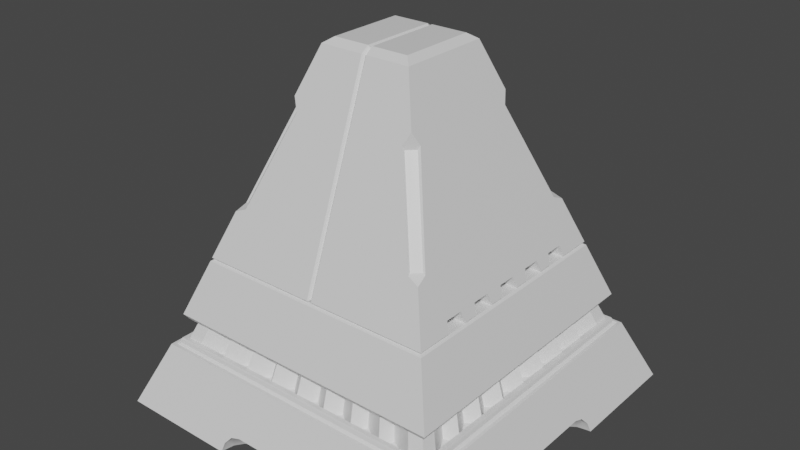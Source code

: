 # Source: Obelisk_4d_C.blend  (saved by Blender 3.0.42; exported with 4.5.12 LTS)
import bpy
from mathutils import Matrix  # noqa: F401  (used for matrix-valued properties, if any)

bpy.ops.wm.read_factory_settings(use_empty=True)
scene = bpy.context.scene
scene.name = 'Scene'

# ---- collections
col_collection = bpy.data.collections.new('Collection'); scene.collection.children.link(col_collection)

# ---- materials (node trees are filled in below, after node groups)
mat_material = bpy.data.materials.new('Material')
mat_material.alpha_threshold = 0.0
mat_material.use_transparent_shadow = False
mat_material.line_color = (0.0, 0.0, 0.0, 1.0)

# ---- node groups
ng_auto_smooth = bpy.data.node_groups.new('Auto Smooth', 'GeometryNodeTree')
_s = ng_auto_smooth.interface.new_socket(name='Geometry', in_out='OUTPUT', socket_type='NodeSocketGeometry')
_s = ng_auto_smooth.interface.new_socket(name='Geometry', in_out='INPUT', socket_type='NodeSocketGeometry')
_s = ng_auto_smooth.interface.new_socket(name='Angle', in_out='INPUT', socket_type='NodeSocketFloat')
_s.subtype = 'ANGLE'
_s.min_value = 0.0
_s.max_value = 3.142
ng_auto_smooth.is_modifier = True
_N = ng_auto_smooth.nodes; _L = ng_auto_smooth.links
n0 = _N.new('NodeGroupOutput'); n0.name = 'Group Output'; n0.location = (480, -100)
n1 = _N.new('NodeGroupInput'); n1.name = 'Group Input'; n1.location = (-420, -300)
n2 = _N.new('NodeGroupInput'); n2.name = 'Group Input.001'; n2.location = (-60, -100)
n3 = _N.new('GeometryNodeSetShadeSmooth'); n3.name = 'Set Shade Smooth'; n3.location = (120, -100)
n3.domain = 'EDGE'
n4 = _N.new('GeometryNodeSetShadeSmooth'); n4.name = 'Set Shade Smooth.001'; n4.location = (300, -100)
n5 = _N.new('GeometryNodeInputMeshEdgeAngle'); n5.name = 'Edge Angle'; n5.location = (-420, -220)
n6 = _N.new('GeometryNodeInputEdgeSmooth'); n6.name = 'Is Edge Smooth'; n6.location = (-60, -160)
n7 = _N.new('GeometryNodeInputShadeSmooth'); n7.name = 'Is Face Smooth'; n7.location = (-240, -340)
n8 = _N.new('FunctionNodeBooleanMath'); n8.name = 'Boolean Math'; n8.location = (-60, -220)
n9 = _N.new('FunctionNodeCompare'); n9.name = 'Compare'; n9.location = (-240, -180)
n9.operation = 'LESS_EQUAL'
_L.new(n5.outputs[0], n9.inputs[0])
_L.new(n4.outputs[0], n0.inputs[0])
_L.new(n1.outputs[1], n9.inputs[1])
_L.new(n9.outputs[0], n8.inputs[0])
_L.new(n7.outputs[0], n8.inputs[1])
_L.new(n2.outputs[0], n3.inputs[0])
_L.new(n6.outputs[0], n3.inputs[1])
_L.new(n3.outputs[0], n4.inputs[0])
_L.new(n8.outputs[0], n3.inputs[2])
n0.is_active_output = True

# ---- material node trees
mat_material.use_nodes = True; mat_material.node_tree.nodes.clear()
_N = mat_material.node_tree.nodes; _L = mat_material.node_tree.links
n0 = _N.new('ShaderNodeOutputMaterial'); n0.name = 'Material Output'; n0.location = (300, 300)
n1 = _N.new('ShaderNodeBsdfPrincipled'); n1.name = 'Principled BSDF'; n1.location = (10, 300)
n1.distribution = 'GGX'
n1.subsurface_method = 'RANDOM_WALK_SKIN'
n1.inputs[2].default_value = 0.4
n1.inputs[3].default_value = 1.45
n1.inputs[27].default_value = (0.0, 0.0, 0.0, 1.0)
n1.inputs[28].default_value = 1.0
_L.new(n1.outputs[0], n0.inputs[0])
n0.is_active_output = True

# ---- world
world_world = bpy.data.worlds.new('World'); scene.world = world_world
world_world.use_nodes = True; world_world.node_tree.nodes.clear()
_N = world_world.node_tree.nodes; _L = world_world.node_tree.links
n0 = _N.new('ShaderNodeOutputWorld'); n0.name = 'World Output'; n0.location = (300, 300)
n1 = _N.new('ShaderNodeBackground'); n1.name = 'Background'; n1.location = (10, 300)
n1.inputs[0].default_value = (0.05088, 0.05088, 0.05088, 1.0)
_L.new(n1.outputs[0], n0.inputs[0])
n0.is_active_output = True
world_world.color = (0.05088, 0.05088, 0.05088)
world_world.use_sun_shadow = False
world_world.sun_shadow_jitter_overblur = 0.0

# ---- meshes
me_cube = bpy.data.meshes.new('Cube')
me_cube.from_pydata([(3.016, 3.0, -0.4467), (2.606, 0.6858, -0.4107), (2.644, 0.8429, -0.4325), (2.824, 0.6858, -0.1924), (2.905, 0.9579, -0.3332), (2.846, 0.8429, -0.2302), (2.596, 0.6858, -0.4467), (2.64, 0.8429, -0.4467), (2.668, 0.8704, -0.4467), (3.016, 0.995, -0.4467), (2.971, 0.9918, -0.4467), (2.792, 0.9579, -0.4467), (2.968, 0.9579, -0.3166), (2.912, 0.6858, -0.1688), (2.927, 0.8429, -0.2084), (0.7022, 2.808, -0.1924), (0.9742, 2.889, -0.3332), (0.8592, 2.83, -0.2302), (0.7022, 2.59, -0.4107), (2.366, 2.35, 0.5505), (2.563, 2.547, 0.4587), (0.8592, 2.627, -0.4325), (0.9742, 2.951, -0.3166), (0.8592, 2.911, -0.2084), (1.011, 3.0, -0.4467), (0.7022, 2.896, -0.1688), (0.7022, 2.58, -0.4467), (1.008, 2.955, -0.4467), (0.8592, 2.623, -0.4467), (0.8867, 2.652, -0.4467), (0.9742, 2.776, -0.4467), (-3.016, 3.0, -0.4467), (-2.606, 0.6858, -0.4107), (-2.644, 0.8429, -0.4325), (-2.824, 0.6858, -0.1924), (-2.905, 0.9579, -0.3332), (-2.846, 0.8429, -0.2302), (-2.596, 0.6858, -0.4467), (-2.64, 0.8429, -0.4467), (-2.668, 0.8704, -0.4467), (-3.016, 0.995, -0.4467), (-2.971, 0.9918, -0.4467), (-2.792, 0.9579, -0.4467), (-2.968, 0.9579, -0.3166), (-2.912, 0.6858, -0.1688), (-2.927, 0.8429, -0.2084), (-0.7022, 2.808, -0.1924), (-0.9742, 2.889, -0.3332), (-0.8592, 2.83, -0.2302), (-0.7022, 2.59, -0.4107), (-2.365, 2.35, 0.5505), (-2.513, 2.498, 0.4653), (-0.8592, 2.627, -0.4325), (-0.9742, 2.951, -0.3166), (-0.8592, 2.911, -0.2084), (-1.011, 3.0, -0.4467), (-0.7022, 2.896, -0.1688), (-0.7022, 2.58, -0.4467), (-1.008, 2.955, -0.4467), (-0.8592, 2.623, -0.4467), (-0.8867, 2.652, -0.4467), (-0.9742, 2.776, -0.4467), (3.016, -3.0, -0.4467), (2.606, -0.6858, -0.4107), (2.644, -0.8429, -0.4325), (2.824, -0.6858, -0.1924), (2.905, -0.9579, -0.3332), (2.846, -0.8429, -0.2302), (2.596, -0.6858, -0.4467), (2.64, -0.8429, -0.4467), (2.668, -0.8704, -0.4467), (3.016, -0.995, -0.4467), (2.971, -0.9918, -0.4467), (2.792, -0.9579, -0.4467), (2.968, -0.9579, -0.3166), (2.912, -0.6858, -0.1688), (2.927, -0.8429, -0.2084), (0.7022, -2.808, -0.1924), (0.9742, -2.889, -0.3332), (0.8592, -2.83, -0.2302), (0.7022, -2.59, -0.4107), (2.366, -2.35, 0.5505), (2.563, -2.547, 0.4587), (0.8592, -2.627, -0.4325), (0.9742, -2.951, -0.3166), (0.8592, -2.911, -0.2084), (1.011, -3.0, -0.4467), (0.7022, -2.896, -0.1688), (0.7022, -2.58, -0.4467), (1.008, -2.955, -0.4467), (0.8592, -2.623, -0.4467), (0.8867, -2.652, -0.4467), (0.9742, -2.776, -0.4467), (-3.016, -3.0, -0.4467), (-2.606, -0.6858, -0.4107), (-2.644, -0.8429, -0.4325), (-2.824, -0.6858, -0.1924), (-2.905, -0.9579, -0.3332), (-2.846, -0.8429, -0.2302), (-2.596, -0.6858, -0.4467), (-2.64, -0.8429, -0.4467), (-2.668, -0.8704, -0.4467), (-3.016, -0.995, -0.4467), (-2.971, -0.9918, -0.4467), (-2.792, -0.9579, -0.4467), (-2.968, -0.9579, -0.3166), (-2.912, -0.6858, -0.1688), (-2.927, -0.8429, -0.2084), (-0.7022, -2.808, -0.1924), (-0.9742, -2.889, -0.3332), (-0.8592, -2.83, -0.2302), (-0.7022, -2.59, -0.4107), (-2.365, -2.35, 0.5505), (-2.513, -2.498, 0.4653), (-0.8592, -2.627, -0.4325), (-0.9742, -2.951, -0.3166), (-0.8592, -2.911, -0.2084), (-1.011, -3.0, -0.4467), (-0.7022, -2.896, -0.1688), (-0.7022, -2.58, -0.4467), (-1.008, -2.955, -0.4467), (-0.8592, -2.623, -0.4467), (-0.8867, -2.652, -0.4467), (-0.9742, -2.776, -0.4467), (2.436, 2.419, 0.5505), (-2.454, 2.439, 0.5219), (2.436, -2.419, 0.5505), (-2.454, -2.439, 0.5219), (2.366, 2.35, 0.4463), (-2.365, 2.35, 0.4463), (2.366, -2.35, 0.4463), (-2.365, -2.35, 0.4463), (2.455, 2.439, 0.5219), (-2.434, 2.419, 0.5505), (2.514, 2.498, 0.4653), (-2.562, 2.547, 0.4587), (2.455, -2.439, 0.5219), (2.514, -2.498, 0.4653), (-2.434, -2.419, 0.5505), (-2.562, -2.547, 0.4587), (2.455, 2.439, 0.4756), (2.514, 2.498, 0.4411), (-2.454, 2.439, 0.4756), (-2.513, 2.498, 0.4411), (2.455, -2.439, 0.4756), (2.514, -2.498, 0.4411), (-2.454, -2.439, 0.4756), (-2.513, -2.498, 0.4411), (-2.736, 2.72, 0.1116), (2.737, 2.72, 0.1116), (-2.736, -2.72, 0.1116), (2.737, -2.72, 0.1116)], [], [(136, 127, 146, 144), (127, 125, 142, 146), (68, 6, 1, 63), (18, 49, 46, 15), (12, 4, 10, 9), (14, 5, 4, 12), (3, 5, 14, 13), (10, 4, 11), (4, 5, 2, 8, 11), (3, 1, 2, 5), (8, 2, 7), (7, 2, 1, 6), (20, 82, 151, 149), (77, 108, 111, 80), (25, 56, 54, 53, 55, 31, 148, 149, 0, 24, 22, 23), (46, 56, 25, 15), (22, 24, 27, 16), (22, 16, 17, 23), (17, 15, 25, 23), (30, 16, 27), (21, 17, 16, 30, 29), (15, 17, 21, 18), (28, 21, 29), (26, 18, 21, 28), (26, 57, 49, 18), (34, 96, 106, 44), (99, 94, 32, 37), (43, 40, 41, 35), (45, 43, 35, 36), (34, 44, 45, 36), (41, 42, 35), (35, 42, 39, 33, 36), (34, 36, 33, 32), (39, 38, 33), (38, 37, 32, 33), (44, 106, 107, 105, 102, 93, 150, 148, 31, 40, 43, 45), (53, 47, 58, 55), (53, 54, 48, 47), (48, 54, 56, 46), (61, 58, 47), (52, 60, 61, 47, 48), (46, 49, 52, 48), (59, 60, 52), (57, 59, 52, 49), (32, 94, 96, 34), (134, 51, 143, 141), (13, 75, 65, 3), (3, 65, 63, 1), (112, 81, 130, 131), (74, 71, 72, 66), (76, 74, 66, 67), (65, 75, 76, 67), (72, 73, 66), (66, 73, 70, 64, 67), (65, 67, 64, 63), (70, 69, 64), (69, 68, 63, 64), (62, 86, 89, 92, 91, 90, 88, 119, 121, 122, 123, 120, 117, 93, 102, 103, 104, 101, 100, 99, 37, 38, 39, 42, 41, 40, 31, 55, 58, 61, 60, 59, 57, 26, 28, 29, 30, 27, 24, 0, 9, 10, 11, 8, 7, 6, 68, 69, 70, 73, 72, 71), (82, 139, 150, 151), (108, 77, 87, 118), (84, 78, 89, 86), (84, 85, 79, 78), (79, 85, 87, 77), (92, 89, 78), (83, 91, 92, 78, 79), (77, 80, 83, 79), (90, 91, 83), (88, 90, 83, 80), (80, 111, 119, 88), (105, 97, 103, 102), (107, 98, 97, 105), (96, 98, 107, 106), (103, 97, 104), (97, 98, 95, 101, 104), (96, 94, 95, 98), (101, 95, 100), (100, 95, 94, 99), (115, 117, 120, 109), (115, 109, 110, 116), (110, 108, 118, 116), (123, 109, 120), (114, 110, 109, 123, 122), (108, 110, 114, 111), (121, 114, 122), (119, 111, 114, 121), (137, 134, 141, 145), (50, 19, 124, 133), (19, 81, 126, 124), (81, 112, 138, 126), (112, 50, 133, 138), (19, 50, 129, 128), (50, 112, 131, 129), (81, 19, 128, 130), (132, 125, 133, 124), (51, 134, 20, 135), (136, 132, 124, 126), (134, 137, 82, 20), (127, 136, 126, 138), (137, 113, 139, 82), (125, 127, 138, 133), (113, 51, 135, 139), (140, 144, 145, 141), (141, 143, 142, 140), (144, 146, 147, 145), (143, 147, 146, 142), (132, 136, 144, 140), (125, 132, 140, 142), (51, 113, 147, 143), (113, 137, 145, 147), (148, 150, 139, 135), (149, 151, 62, 71, 74, 76, 75, 13, 14, 12, 9, 0), (151, 150, 93, 117, 115, 116, 118, 87, 85, 84, 86, 62), (149, 148, 135, 20)])
me_cube.polygons.foreach_set('use_smooth', [True] * 113)
_uv = me_cube.uv_layers.new(name='UVMap')
_uv.uv.foreach_set('vector', [0.4159, 0.4963, 0.4159, 0.4963, 0.4159, 0.4963, 0.4159, 0.4963, 0.4159, 0.5037, 0.4159, 0.5037, 0.4159, 0.5037, 0.4159, 0.5037, 0.5832, 0.2107, 0.5832, 0.2107, 0.5877, 0.2107, 0.5877, 0.2107, 0.5877, 0.03927, 0.5877, 0.03927, 0.625, 0.03927, 0.625, 0.03927, 0.5995, 0.3052, 0.5974, 0.2974, 0.5832, 0.3056, 0.5832, 0.3113, 0.6181, 0.2988, 0.6154, 0.2886, 0.5974, 0.2974, 0.5995, 0.3052, 0.8377, 0.5393, 0.8364, 0.5196, 0.8262, 0.5196, 0.8267, 0.5393, 0.5832, 0.3056, 0.5974, 0.2974, 0.5832, 0.2833, 0.5974, 0.2974, 0.614, 0.2863, 0.5887, 0.261, 0.5861, 0.265, 0.5832, 0.2833, 0.625, 0.2107, 0.5877, 0.2107, 0.5891, 0.2304, 0.6236, 0.2304, 0.5843, 0.2639, 0.5864, 0.2596, 0.5846, 0.2591, 0.5846, 0.2304, 0.5864, 0.2304, 0.5877, 0.2107, 0.5832, 0.2107, 0.4129, 0.5, 0.4129, 0.5, 0.3984, 0.5, 0.3984, 0.5, 0.625, 0.03927, 0.625, 0.03927, 0.5877, 0.03927, 0.5877, 0.03927, 0.3866, 0.4047, 0.3866, 0.4047, 0.3849, 0.4113, 0.3804, 0.4156, 0.375, 0.4165, 0.375, 0.5, 0.3984, 0.5, 0.3984, 0.5, 0.375, 0.5, 0.375, 0.4165, 0.3804, 0.4156, 0.3849, 0.4113, 0.8377, 0.7107, 0.8267, 0.7107, 0.8267, 0.7107, 0.8377, 0.7107, 0.5995, 0.9448, 0.5832, 0.9387, 0.5832, 0.9444, 0.5974, 0.9526, 0.5995, 0.9448, 0.5974, 0.9526, 0.6154, 0.9614, 0.6181, 0.9512, 0.8364, 0.7304, 0.8377, 0.7107, 0.8267, 0.7107, 0.8262, 0.7304, 0.5832, 0.9667, 0.5974, 0.9526, 0.5832, 0.9444, 0.5887, 0.989, 0.614, 0.9637, 0.5974, 0.9526, 0.5832, 0.9667, 0.5861, 0.985, 0.625, 0.03927, 0.6236, 0.01963, 0.5891, 0.01963, 0.5877, 0.03927, 0.5846, 0.9909, 0.5864, 0.9904, 0.5843, 0.9861, 0.5832, 0.03927, 0.5877, 0.03927, 0.5864, 0.01963, 0.5846, 0.01963, 0.5832, 0.03927, 0.5832, 0.03927, 0.5877, 0.03927, 0.5877, 0.03927, 0.8377, 0.5393, 0.8377, 0.5393, 0.8267, 0.5393, 0.8267, 0.5393, 0.5832, 0.2107, 0.5877, 0.2107, 0.5877, 0.2107, 0.5832, 0.2107, 0.5995, 0.3052, 0.5832, 0.3113, 0.5832, 0.3056, 0.5974, 0.2974, 0.6181, 0.2988, 0.5995, 0.3052, 0.5974, 0.2974, 0.6154, 0.2886, 0.8377, 0.5393, 0.8267, 0.5393, 0.8262, 0.5196, 0.8364, 0.5196, 0.5832, 0.3056, 0.5832, 0.2833, 0.5974, 0.2974, 0.5974, 0.2974, 0.5832, 0.2833, 0.5861, 0.265, 0.5887, 0.261, 0.614, 0.2863, 0.625, 0.2107, 0.6236, 0.2304, 0.5891, 0.2304, 0.5877, 0.2107, 0.5843, 0.2639, 0.5846, 0.2591, 0.5864, 0.2596, 0.5846, 0.2304, 0.5832, 0.2107, 0.5877, 0.2107, 0.5864, 0.2304, 0.3866, 0.5953, 0.3866, 0.5953, 0.3849, 0.5887, 0.3804, 0.5844, 0.375, 0.5835, 0.375, 0.5, 0.3984, 0.5, 0.3984, 0.5, 0.375, 0.5, 0.375, 0.5835, 0.3804, 0.5844, 0.3849, 0.5887, 0.5995, 0.9448, 0.5974, 0.9526, 0.5832, 0.9444, 0.5832, 0.9387, 0.5995, 0.9448, 0.6181, 0.9512, 0.6154, 0.9614, 0.5974, 0.9526, 0.8364, 0.7304, 0.8262, 0.7304, 0.8267, 0.7107, 0.8377, 0.7107, 0.5832, 0.9667, 0.5832, 0.9444, 0.5974, 0.9526, 0.5887, 0.989, 0.5861, 0.985, 0.5832, 0.9667, 0.5974, 0.9526, 0.614, 0.9637, 0.625, 0.03927, 0.5877, 0.03927, 0.5891, 0.01963, 0.6236, 0.01963, 0.5846, 0.9909, 0.5843, 0.9861, 0.5864, 0.9904, 0.5832, 0.03927, 0.5846, 0.01963, 0.5864, 0.01963, 0.5877, 0.03927, 0.5877, 0.2107, 0.5877, 0.2107, 0.625, 0.2107, 0.625, 0.2107, 0.4137, 0.501, 0.4137, 0.501, 0.4137, 0.501, 0.4137, 0.501, 0.8267, 0.5393, 0.8267, 0.5393, 0.8377, 0.5393, 0.8377, 0.5393, 0.625, 0.2107, 0.625, 0.2107, 0.5877, 0.2107, 0.5877, 0.2107, 0.3232, 0.5518, 0.3232, 0.5518, 0.3232, 0.5518, 0.3232, 0.5518, 0.5995, 0.3052, 0.5832, 0.3113, 0.5832, 0.3056, 0.5974, 0.2974, 0.6181, 0.2988, 0.5995, 0.3052, 0.5974, 0.2974, 0.6154, 0.2886, 0.8377, 0.5393, 0.8267, 0.5393, 0.8262, 0.5196, 0.8364, 0.5196, 0.5832, 0.3056, 0.5832, 0.2833, 0.5974, 0.2974, 0.5974, 0.2974, 0.5832, 0.2833, 0.5861, 0.265, 0.5887, 0.261, 0.614, 0.2863, 0.625, 0.2107, 0.6236, 0.2304, 0.5891, 0.2304, 0.5877, 0.2107, 0.5843, 0.2639, 0.5846, 0.2591, 0.5864, 0.2596, 0.5846, 0.2304, 0.5832, 0.2107, 0.5877, 0.2107, 0.5864, 0.2304, 0.375, 0.5, 0.2915, 0.5, 0.2913, 0.5019, 0.2899, 0.5093, 0.2863, 0.5145, 0.2851, 0.5157, 0.2786, 0.5175, 0.2786, 0.5175, 0.2851, 0.5157, 0.2863, 0.5145, 0.2899, 0.5093, 0.2913, 0.5019, 0.2915, 0.5, 0.375, 0.5, 0.375, 0.5835, 0.3731, 0.5837, 0.3657, 0.5851, 0.3605, 0.5887, 0.3593, 0.5899, 0.3575, 0.5964, 0.3575, 0.5964, 0.3593, 0.5899, 0.3605, 0.5887, 0.3657, 0.5851, 0.3731, 0.5837, 0.375, 0.5835, 0.375, 0.5, 0.2915, 0.5, 0.2913, 0.5019, 0.2899, 0.5093, 0.2863, 0.5145, 0.2851, 0.5157, 0.2786, 0.5175, 0.2786, 0.5175, 0.2851, 0.5157, 0.2863, 0.5145, 0.2899, 0.5093, 0.2913, 0.5019, 0.2915, 0.5, 0.375, 0.5, 0.375, 0.5835, 0.3731, 0.5837, 0.3657, 0.5851, 0.3605, 0.5887, 0.3593, 0.5899, 0.3575, 0.5964, 0.3575, 0.5964, 0.3593, 0.5899, 0.3605, 0.5887, 0.3657, 0.5851, 0.3731, 0.5837, 0.375, 0.5835, 0.4129, 0.5, 0.4129, 0.5, 0.3984, 0.5, 0.3984, 0.5, 0.8377, 0.7107, 0.8377, 0.7107, 0.8267, 0.7107, 0.8267, 0.7107, 0.5995, 0.9448, 0.5974, 0.9526, 0.5832, 0.9444, 0.5832, 0.9387, 0.5995, 0.9448, 0.6181, 0.9512, 0.6154, 0.9614, 0.5974, 0.9526, 0.8364, 0.7304, 0.8262, 0.7304, 0.8267, 0.7107, 0.8377, 0.7107, 0.5832, 0.9667, 0.5832, 0.9444, 0.5974, 0.9526, 0.5887, 0.989, 0.5861, 0.985, 0.5832, 0.9667, 0.5974, 0.9526, 0.614, 0.9637, 0.625, 0.03927, 0.5877, 0.03927, 0.5891, 0.01963, 0.6236, 0.01963, 0.5846, 0.9909, 0.5843, 0.9861, 0.5864, 0.9904, 0.5832, 0.03927, 0.5846, 0.01963, 0.5864, 0.01963, 0.5877, 0.03927, 0.5877, 0.03927, 0.5877, 0.03927, 0.5832, 0.03927, 0.5832, 0.03927, 0.5995, 0.3052, 0.5974, 0.2974, 0.5832, 0.3056, 0.5832, 0.3113, 0.6181, 0.2988, 0.6154, 0.2886, 0.5974, 0.2974, 0.5995, 0.3052, 0.8377, 0.5393, 0.8364, 0.5196, 0.8262, 0.5196, 0.8267, 0.5393, 0.5832, 0.3056, 0.5974, 0.2974, 0.5832, 0.2833, 0.5974, 0.2974, 0.614, 0.2863, 0.5887, 0.261, 0.5861, 0.265, 0.5832, 0.2833, 0.625, 0.2107, 0.5877, 0.2107, 0.5891, 0.2304, 0.6236, 0.2304, 0.5843, 0.2639, 0.5864, 0.2596, 0.5846, 0.2591, 0.5846, 0.2304, 0.5864, 0.2304, 0.5877, 0.2107, 0.5832, 0.2107, 0.5995, 0.9448, 0.5832, 0.9387, 0.5832, 0.9444, 0.5974, 0.9526, 0.5995, 0.9448, 0.5974, 0.9526, 0.6154, 0.9614, 0.6181, 0.9512, 0.8364, 0.7304, 0.8377, 0.7107, 0.8267, 0.7107, 0.8262, 0.7304, 0.5832, 0.9667, 0.5974, 0.9526, 0.5832, 0.9444, 0.5887, 0.989, 0.614, 0.9637, 0.5974, 0.9526, 0.5832, 0.9667, 0.5861, 0.985, 0.625, 0.03927, 0.6236, 0.01963, 0.5891, 0.01963, 0.5877, 0.03927, 0.5846, 0.9909, 0.5864, 0.9904, 0.5843, 0.9861, 0.5832, 0.03927, 0.5877, 0.03927, 0.5864, 0.01963, 0.5846, 0.01963, 0.4137, 0.499, 0.4137, 0.501, 0.4137, 0.501, 0.4137, 0.499, 0.3232, 0.5518, 0.3232, 0.5518, 0.3232, 0.5518, 0.3232, 0.5518, 0.3232, 0.5518, 0.3232, 0.5518, 0.3232, 0.5518, 0.3232, 0.5518, 0.3232, 0.5518, 0.3232, 0.5518, 0.3232, 0.5518, 0.3232, 0.5518, 0.3232, 0.5518, 0.3232, 0.5518, 0.3232, 0.5518, 0.3232, 0.5518, 0.3232, 0.5518, 0.3232, 0.5518, 0.3232, 0.5518, 0.3232, 0.5518, 0.3232, 0.5518, 0.3232, 0.5518, 0.3232, 0.5518, 0.3232, 0.5518, 0.3232, 0.5518, 0.3232, 0.5518, 0.3232, 0.5518, 0.3232, 0.5518, 0.4159, 0.4963, 0.4159, 0.4963, 0.4167, 0.4953, 0.4167, 0.4953, 0.4137, 0.501, 0.4137, 0.501, 0.4129, 0.5, 0.4129, 0.5, 0.4159, 0.5037, 0.4159, 0.5037, 0.4167, 0.5047, 0.4167, 0.5047, 0.4137, 0.501, 0.4137, 0.499, 0.4129, 0.5, 0.4129, 0.5, 0.4159, 0.4963, 0.4159, 0.4963, 0.4167, 0.4953, 0.4167, 0.4953, 0.4137, 0.499, 0.4137, 0.501, 0.4129, 0.5, 0.4129, 0.5, 0.4159, 0.5037, 0.4159, 0.5037, 0.4167, 0.5047, 0.4167, 0.5047, 0.4137, 0.501, 0.4137, 0.501, 0.4129, 0.5, 0.4129, 0.5, 0.4159, 0.5037, 0.4159, 0.5037, 0.4137, 0.499, 0.4137, 0.501, 0.4137, 0.501, 0.4137, 0.501, 0.4159, 0.4963, 0.4159, 0.4963, 0.4159, 0.4963, 0.4159, 0.4963, 0.4137, 0.501, 0.4137, 0.499, 0.4137, 0.501, 0.4137, 0.501, 0.4159, 0.5037, 0.4159, 0.5037, 0.4159, 0.5037, 0.4159, 0.5037, 0.4159, 0.5037, 0.4159, 0.5037, 0.4159, 0.4963, 0.4159, 0.4963, 0.4159, 0.4963, 0.4159, 0.4963, 0.4137, 0.501, 0.4137, 0.501, 0.4137, 0.501, 0.4137, 0.501, 0.4137, 0.501, 0.4137, 0.499, 0.4137, 0.499, 0.4137, 0.501, 0.3984, 0.5, 0.3984, 0.5, 0.4129, 0.5, 0.4129, 0.5, 0.3984, 0.5, 0.3984, 0.5, 0.375, 0.5, 0.375, 0.5835, 0.3804, 0.5844, 0.3849, 0.5887, 0.3866, 0.5953, 0.3866, 0.5953, 0.3849, 0.5887, 0.3804, 0.5844, 0.375, 0.5835, 0.375, 0.5, 0.3984, 0.5, 0.3984, 0.5, 0.375, 0.5, 0.375, 0.4165, 0.3804, 0.4156, 0.3849, 0.4113, 0.3866, 0.4047, 0.3866, 0.4047, 0.3849, 0.4113, 0.3804, 0.4156, 0.375, 0.4165, 0.375, 0.5, 0.3984, 0.5, 0.3984, 0.5, 0.4129, 0.5, 0.4129, 0.5])
me_cube.materials.append(mat_material)
me_cube.use_remesh_preserve_volume = False
me_cube.use_remesh_preserve_attributes = False
me_cube.use_mirror_vertex_groups = False
me_cube.update()
me_cube_001 = bpy.data.meshes.new('Cube.001')
me_cube_001.from_pydata([(0.5466, 0.5466, 4.669), (0.5466, -0.5466, 4.669), (-0.5466, 0.5466, 4.669), (-0.5466, -0.5466, 4.669), (1.993, 1.993, 1.004), (-1.993, -1.993, 1.004), (1.993, -1.993, 1.004), (-1.993, 1.993, 1.004)], [], [(0, 2, 3, 1), (6, 1, 3, 5), (5, 3, 2, 7), (4, 0, 1, 6), (7, 2, 0, 4)])
_uv = me_cube_001.uv_layers.new(name='UVMap')
_uv.uv.foreach_set('vector', [0.625, 0.5, 0.875, 0.5, 0.875, 0.75, 0.625, 0.75, 0.4582, 0.75, 0.625, 0.75, 0.625, 1.0, 0.4582, 1.0, 0.4582, 0.0, 0.625, 0.0, 0.625, 0.25, 0.4582, 0.25, 0.4582, 0.5, 0.625, 0.5, 0.625, 0.75, 0.4582, 0.75, 0.4582, 0.25, 0.625, 0.25, 0.625, 0.5, 0.4582, 0.5])
me_cube_001.materials.append(mat_material)
me_cube_001.use_remesh_preserve_volume = False
me_cube_001.use_remesh_preserve_attributes = False
me_cube_001.use_mirror_vertex_groups = False
me_cube_001.update()
me_cube_008 = bpy.data.meshes.new('Cube.008')
me_cube_008.from_pydata([(2.333, -2.333, 0.5163), (2.397, -2.397, 0.6084), (2.333, 2.333, 0.5163), (2.397, 2.397, 0.6084), (-2.333, -2.333, 0.5163), (-2.397, -2.397, 0.6084), (-2.333, 2.333, 0.5163), (-2.397, 2.397, 0.6084), (2.011, 2.011, 1.554), (2.053, 2.053, 1.525), (2.011, -2.011, 1.554), (2.053, -2.053, 1.525), (-2.011, 2.011, 1.554), (-2.053, 2.053, 1.525), (-2.011, -2.011, 1.554), (-2.053, -2.053, 1.525)], [], [(2, 6, 7, 3), (5, 4, 0, 1), (0, 2, 3, 1), (0, 4, 6, 2), (10, 8, 12, 14), (13, 7, 5, 15), (4, 5, 7, 6), (9, 11, 1, 3), (15, 5, 1, 11), (8, 10, 11, 9), (13, 15, 14, 12), (10, 14, 15, 11), (12, 8, 9, 13), (3, 7, 13, 9)])
_uv = me_cube_008.uv_layers.new(name='UVMap')
_uv.uv.foreach_set('vector', [0.4382, 0.4949, 0.4382, 0.4949, 0.442, 0.5, 0.442, 0.5, 0.442, 0.75, 0.4382, 0.7551, 0.4382, 0.7551, 0.442, 0.75, 0.4382, 0.7449, 0.4382, 0.5051, 0.442, 0.5, 0.442, 0.75, 0.6824, 0.6926, 0.6824, 0.6926, 0.6824, 0.5574, 0.6824, 0.5574, 0.4814, 0.7481, 0.4814, 0.5019, 0.4814, 0.5019, 0.4814, 0.7481, 0.4802, 0.5, 0.442, 0.5, 0.442, 0.75, 0.4802, 0.75, 0.4382, 0.7449, 0.442, 0.75, 0.442, 0.5, 0.4382, 0.5051, 0.4802, 0.5, 0.4802, 0.75, 0.442, 0.75, 0.442, 0.5, 0.4802, 0.75, 0.442, 0.75, 0.442, 0.75, 0.4802, 0.75, 0.4814, 0.5019, 0.4814, 0.7481, 0.4802, 0.75, 0.4802, 0.5, 0.4802, 0.5, 0.4802, 0.75, 0.4814, 0.7481, 0.4814, 0.5019, 0.4814, 0.7481, 0.4814, 0.7481, 0.4802, 0.75, 0.4802, 0.75, 0.4814, 0.5019, 0.4814, 0.5019, 0.4802, 0.5, 0.4802, 0.5, 0.442, 0.5, 0.442, 0.5, 0.4802, 0.5, 0.4802, 0.5])
me_cube_008.materials.append(mat_material)
me_cube_008.use_remesh_preserve_volume = False
me_cube_008.use_remesh_preserve_attributes = False
me_cube_008.use_mirror_vertex_groups = False
me_cube_008.update()
me_cube_009 = bpy.data.meshes.new('Cube.009')
me_cube_009.from_pydata([(-0.7845, 0.7845, 4.908), (-0.6516, 0.6516, 5.0), (-0.6516, -0.6516, 5.0), (-0.7845, -0.7845, 4.908), (-2.011, 2.011, 1.554), (-2.031, 2.031, 1.584), (-1.607, 1.607, 2.448), (-1.607, -1.607, 2.448), (-1.054, 1.054, 3.882), (-1.617, -1.39, 1.752), (-1.669, 1.545, 2.448), (-1.617, -1.445, 1.558), (-1.054, -1.054, 3.882), (-1.617, -1.032, 1.558), (-2.011, -2.011, 1.554), (-1.617, -1.087, 1.752), (-1.117, 0.9921, 3.882), (-2.031, -2.031, 1.584), (-1.545, -1.669, 2.448), (-1.545, 1.669, 2.448), (-0.9921, -1.117, 3.882), (-1.669, -1.545, 2.448), (-1.117, -0.9921, 3.882), (-0.9921, 1.117, 3.882), (-1.714, -1.552, 2.43), (-1.617, -0.7708, 1.752), (-1.744, -1.744, 2.348), (-1.617, -0.8258, 1.558), (-1.617, -0.4129, 1.558), (-1.147, -0.9693, 3.94), (-1.617, -0.4679, 1.752), (-1.072, -1.072, 4.141), (-1.072, -1.072, 4.141), (-0.9693, -1.147, 3.94), (-1.552, -1.714, 2.43), (-1.147, 0.9693, 3.94), (-1.072, 1.072, 4.141), (-1.744, 1.744, 2.348), (-1.714, 1.552, 2.43), (-0.9693, 1.147, 3.94), (-1.072, 1.072, 4.141), (-1.617, -0.1514, 1.752), (-1.552, 1.714, 2.43), (-1.617, -0.2065, 1.558), (-1.617, 0.2065, 1.558), (-1.744, 1.744, 2.348), (-1.617, 0.1514, 1.752), (0.0, 0.7509, 4.882), (-0.04066, 0.7845, 4.908), (0.0, 0.6389, 4.959), (-0.04066, 0.6516, 5.0), (0.0, -0.6389, 4.959), (-0.04066, -0.6516, 5.0), (0.0, -0.7509, 4.882), (-0.04066, -0.7845, 4.908), (-0.04066, 2.011, 1.554), (-1.617, 0.4679, 1.752), (0.0, 1.99, 1.595), (-0.04066, 2.031, 1.584), (-1.617, 0.4129, 1.558), (0.0, 1.986, 1.589), (-1.617, 0.8258, 1.558), (-1.617, 0.7708, 1.752), (-0.04066, -2.011, 1.554), (0.0, -1.99, 1.595), (0.0, -1.986, 1.589), (-0.04066, -2.031, 1.584), (-0.6516, 0.0, 5.0), (-0.7845, 0.0, 4.908), (-0.04066, 0.0, 5.0), (0.0, 0.0, 4.959), (-1.617, 1.087, 1.752), (0.0, 2.384e-07, 1.595), (-1.617, 1.032, 1.558), (-1.617, 1.445, 1.558), (-0.04066, 0.0, 1.554), (-1.617, 1.39, 1.752), (-1.617, 0.2065, 1.554), (-2.031, 0.1992, 1.584), (-2.031, 0.4201, 1.584), (-1.617, -0.2065, 1.554), (-1.968, 0.7708, 1.752), (-1.968, 0.4679, 1.752), (-1.968, 1.087, 1.752), (-2.031, 1.039, 1.584), (-2.031, 1.438, 1.584), (-1.968, 1.39, 1.752), (-1.617, 1.908e-07, 1.554), (-2.031, 0.8186, 1.584), (-2.011, 0.2065, 1.554), (-2.014, 0.2065, 1.558), (-1.968, 0.1514, 1.752), (-1.968, 0.0, 1.752), (-1.968, -0.1514, 1.752), (-2.011, 0.4129, 1.554), (-2.011, 0.8258, 1.554), (-2.014, 0.4129, 1.558), (-2.014, 1.032, 1.558), (-2.011, 1.032, 1.554), (-2.014, 0.8258, 1.558), (-2.014, 1.445, 1.558), (-2.011, 1.445, 1.554), (-2.014, -0.2065, 1.558), (-2.031, -0.1992, 1.584), (-2.011, -0.2065, 1.554), (-1.617, 0.8258, 1.554), (-1.617, 0.4129, 1.554), (-2.011, -1.445, 1.554), (-1.617, -1.445, 1.554), (-2.011, -0.8258, 1.554), (-2.011, -1.032, 1.554), (-2.011, -0.4129, 1.554), (-1.617, -0.4129, 1.554), (-1.617, -1.032, 1.554), (-1.617, -0.8258, 1.554), (-1.617, 1.445, 1.554), (-1.617, 1.032, 1.554), (-2.031, -1.438, 1.584), (-1.968, -1.087, 1.752), (-2.031, -1.039, 1.584), (-1.968, -1.39, 1.752), (-2.031, -0.8186, 1.584), (-1.968, -0.7708, 1.752), (-2.031, -0.4201, 1.584), (-1.968, -0.4679, 1.752), (-2.014, -1.445, 1.558), (-2.014, -1.032, 1.558), (-2.014, -0.8258, 1.558), (-2.014, -0.4129, 1.558), (0.7845, 0.7845, 4.908), (0.6516, 0.6516, 5.0), (0.6516, -0.6516, 5.0), (0.7845, -0.7845, 4.908), (2.011, 2.011, 1.554), (2.031, 2.031, 1.584), (1.607, 1.607, 2.448), (1.607, -1.607, 2.448), (1.054, 1.054, 3.882), (1.617, -1.39, 1.752), (1.669, 1.545, 2.448), (1.617, -1.445, 1.558), (1.054, -1.054, 3.882), (1.617, -1.032, 1.558), (2.011, -2.011, 1.554), (1.617, -1.087, 1.752), (1.117, 0.9921, 3.882), (2.031, -2.031, 1.584), (1.545, -1.669, 2.448), (1.545, 1.669, 2.448), (0.9921, -1.117, 3.882), (1.669, -1.545, 2.448), (1.117, -0.9921, 3.882), (0.9921, 1.117, 3.882), (1.714, -1.552, 2.43), (1.617, -0.7708, 1.752), (1.744, -1.744, 2.348), (1.617, -0.8258, 1.558), (1.617, -0.4129, 1.558), (1.147, -0.9693, 3.94), (1.617, -0.4679, 1.752), (1.072, -1.072, 4.141), (1.072, -1.072, 4.141), (0.9693, -1.147, 3.94), (1.552, -1.714, 2.43), (1.147, 0.9693, 3.94), (1.072, 1.072, 4.141), (1.744, 1.744, 2.348), (1.714, 1.552, 2.43), (0.9693, 1.147, 3.94), (1.072, 1.072, 4.141), (1.617, -0.1514, 1.752), (1.552, 1.714, 2.43), (1.617, -0.2065, 1.558), (1.617, 0.2065, 1.558), (1.744, 1.744, 2.348), (1.617, 0.1514, 1.752), (0.04066, 0.7845, 4.908), (0.04066, 0.6516, 5.0), (0.04066, -0.6516, 5.0), (0.04066, -0.7845, 4.908), (0.04066, 2.011, 1.554), (1.617, 0.4679, 1.752), (0.04066, 2.031, 1.584), (1.617, 0.4129, 1.558), (1.617, 0.8258, 1.558), (1.617, 0.7708, 1.752), (0.04066, -2.011, 1.554), (0.04066, -2.031, 1.584), (0.6516, 0.0, 5.0), (0.7845, 0.0, 4.908), (0.04066, 0.0, 5.0), (1.617, 1.087, 1.752), (1.617, 1.032, 1.558), (1.617, 1.445, 1.558), (0.04066, 0.0, 1.554), (1.617, 1.39, 1.752), (1.617, 0.2065, 1.554), (2.031, 0.1992, 1.584), (2.031, 0.4201, 1.584), (1.617, -0.2065, 1.554), (1.968, 0.7708, 1.752), (1.968, 0.4679, 1.752), (1.968, 1.087, 1.752), (2.031, 1.039, 1.584), (2.031, 1.438, 1.584), (1.968, 1.39, 1.752), (1.617, 1.908e-07, 1.554), (2.031, 0.8186, 1.584), (2.011, 0.2065, 1.554), (2.014, 0.2065, 1.558), (1.968, 0.1514, 1.752), (1.968, 0.0, 1.752), (1.968, -0.1514, 1.752), (2.011, 0.4129, 1.554), (2.011, 0.8258, 1.554), (2.014, 0.4129, 1.558), (2.014, 1.032, 1.558), (2.011, 1.032, 1.554), (2.014, 0.8258, 1.558), (2.014, 1.445, 1.558), (2.011, 1.445, 1.554), (2.014, -0.2065, 1.558), (2.031, -0.1992, 1.584), (2.011, -0.2065, 1.554), (1.617, 0.8258, 1.554), (1.617, 0.4129, 1.554), (2.011, -1.445, 1.554), (1.617, -1.445, 1.554), (2.011, -0.8258, 1.554), (2.011, -1.032, 1.554), (2.011, -0.4129, 1.554), (1.617, -0.4129, 1.554), (1.617, -1.032, 1.554), (1.617, -0.8258, 1.554), (1.617, 1.445, 1.554), (1.617, 1.032, 1.554), (2.031, -1.438, 1.584), (1.968, -1.087, 1.752), (2.031, -1.039, 1.584), (1.968, -1.39, 1.752), (2.031, -0.8186, 1.584), (1.968, -0.7708, 1.752), (2.031, -0.4201, 1.584), (1.968, -0.4679, 1.752), (2.014, -1.445, 1.558), (2.014, -1.032, 1.558), (2.014, -0.8258, 1.558), (2.014, -0.4129, 1.558)], [], [(67, 68, 3, 2), (88, 81, 82, 79, 78, 91, 92, 68, 0, 36, 35, 38, 37, 5, 85, 86, 83, 84), (94, 89, 90, 78, 79, 96), (99, 88, 84, 97, 98, 95), (85, 5, 4, 101, 100), (12, 7, 18, 20), (31, 29, 22, 12), (24, 26, 7, 21), (22, 21, 7, 12), (31, 12, 20, 33, 32), (18, 34, 33, 20), (29, 24, 21, 22), (26, 34, 18, 7), (8, 6, 10, 16), (8, 40, 39, 23), (42, 45, 6, 19), (8, 23, 19, 6), (40, 8, 16, 35, 36), (10, 38, 35, 16), (39, 42, 19, 23), (38, 10, 6, 45, 37), (4, 5, 58, 55), (17, 14, 63, 66), (111, 104, 80, 87, 75, 63, 14, 107, 108, 113, 110, 109, 114, 112), (34, 26, 17, 66, 54, 3, 32, 33), (2, 3, 54, 52), (67, 2, 52, 69), (0, 1, 50, 48), (40, 36, 0, 48, 58, 5, 37, 45, 42, 39), (66, 63, 65), (63, 64, 65), (63, 75, 72, 64), (55, 58, 57), (58, 60, 57), (54, 66, 65, 53), (52, 54, 53, 51), (69, 52, 51, 70), (48, 50, 49, 47), (58, 48, 47, 60), (64, 72, 57), (70, 51, 53, 65, 60, 47, 49), (64, 57, 60, 65), (50, 69, 70, 49), (1, 67, 69, 50), (1, 0, 68, 67), (4, 55, 75, 87, 77, 89, 94, 106, 105, 95, 98, 116, 115, 101), (72, 75, 55, 57), (118, 120, 117, 17, 26, 24, 29, 31, 32, 3, 68, 92, 93, 103, 123, 124, 122, 121, 119), (14, 17, 117, 125, 107), (126, 119, 121, 127, 109, 110), (102, 104, 111, 128, 123, 103), (118, 15, 9, 120), (108, 11, 9, 15, 13, 113), (113, 13, 126, 110), (126, 13, 15, 118, 119), (117, 120, 9, 11, 125), (125, 11, 108, 107), (124, 30, 25, 122), (114, 27, 25, 30, 28, 112), (112, 28, 128, 111), (128, 28, 30, 124, 123), (121, 122, 25, 27, 127), (127, 27, 114, 109), (80, 43, 41, 46, 44, 77, 87), (77, 44, 90, 89), (78, 90, 44, 46, 91), (93, 41, 43, 102, 103), (102, 43, 80, 104), (81, 62, 56, 82), (106, 59, 56, 62, 61, 105), (105, 61, 99, 95), (99, 61, 62, 81, 88), (79, 82, 56, 59, 96), (96, 59, 106, 94), (86, 76, 71, 83), (116, 73, 71, 76, 74, 115), (115, 74, 100, 101), (100, 74, 76, 86, 85), (84, 83, 71, 73, 97), (97, 73, 116, 98), (91, 46, 41, 93, 92), (188, 131, 132, 189), (207, 203, 202, 205, 204, 134, 166, 167, 164, 165, 129, 189, 211, 210, 197, 198, 201, 200), (213, 215, 198, 197, 209, 208), (218, 214, 217, 216, 203, 207), (204, 219, 220, 133, 134), (141, 149, 147, 136), (160, 141, 151, 158), (153, 150, 136, 155), (151, 141, 136, 150), (160, 161, 162, 149, 141), (147, 149, 162, 163), (158, 151, 150, 153), (155, 136, 147, 163), (137, 145, 139, 135), (137, 152, 168, 169), (171, 148, 135, 174), (137, 135, 148, 152), (169, 165, 164, 145, 137), (139, 145, 164, 167), (168, 152, 148, 171), (167, 166, 174, 135, 139), (133, 180, 182, 134), (146, 187, 186, 143), (230, 231, 233, 228, 229, 232, 227, 226, 143, 186, 194, 206, 199, 223), (163, 162, 161, 132, 179, 187, 146, 155), (131, 178, 179, 132), (188, 190, 178, 131), (129, 176, 177, 130), (169, 168, 171, 174, 166, 134, 182, 176, 129, 165), (187, 65, 186), (186, 65, 64), (186, 64, 72, 194), (180, 57, 182), (182, 57, 60), (179, 53, 65, 187), (178, 51, 53, 179), (190, 70, 51, 178), (176, 47, 49, 177), (182, 60, 47, 176), (177, 49, 70, 190), (130, 177, 190, 188), (130, 188, 189, 129), (133, 220, 234, 235, 217, 214, 224, 225, 213, 208, 196, 206, 194, 180), (72, 57, 180, 194), (237, 238, 240, 241, 243, 242, 222, 212, 211, 189, 132, 161, 160, 158, 153, 155, 146, 236, 239), (143, 226, 244, 236, 146), (245, 229, 228, 246, 240, 238), (221, 222, 242, 247, 230, 223), (237, 239, 138, 144), (227, 232, 142, 144, 138, 140), (232, 229, 245, 142), (245, 238, 237, 144, 142), (236, 244, 140, 138, 239), (244, 226, 227, 140), (243, 241, 154, 159), (233, 231, 157, 159, 154, 156), (231, 230, 247, 157), (247, 242, 243, 159, 157), (240, 246, 156, 154, 241), (246, 228, 233, 156), (199, 206, 196, 173, 175, 170, 172), (196, 208, 209, 173), (197, 210, 175, 173, 209), (212, 222, 221, 172, 170), (221, 223, 199, 172), (200, 201, 181, 185), (225, 224, 184, 185, 181, 183), (224, 214, 218, 184), (218, 207, 200, 185, 184), (198, 215, 183, 181, 201), (215, 213, 225, 183), (205, 202, 191, 195), (235, 234, 193, 195, 191, 192), (234, 220, 219, 193), (219, 204, 205, 195, 193), (203, 216, 192, 191, 202), (216, 217, 235, 192), (210, 211, 212, 170, 175)])
_uv = me_cube_009.uv_layers.new(name='UVMap')
_uv.uv.foreach_set('vector', [0.6414, 0.625, 0.6212, 0.625, 0.6212, 0.75, 0.6414, 0.7336, 0.4826, 0.5746, 0.4897, 0.5756, 0.4897, 0.5946, 0.4826, 0.5991, 0.4826, 0.6127, 0.4897, 0.6147, 0.4897, 0.625, 0.6212, 0.625, 0.6212, 0.5, 0.5892, 0.5, 0.5808, 0.5176, 0.5179, 0.5124, 0.5145, 0.5, 0.4826, 0.5, 0.4826, 0.5365, 0.4897, 0.5369, 0.4897, 0.5559, 0.4826, 0.561, 0.4814, 0.5995, 0.4814, 0.6122, 0.4816, 0.6122, 0.4826, 0.6127, 0.4826, 0.5991, 0.4816, 0.5995, 0.4816, 0.574, 0.4826, 0.5746, 0.4826, 0.561, 0.4816, 0.5612, 0.4814, 0.5612, 0.4814, 0.5739, 0.4826, 0.5365, 0.4826, 0.5, 0.4814, 0.5007, 0.4814, 0.5356, 0.4816, 0.5357, 0.5885, 0.375, 0.4115, 0.375, 0.4115, 0.3437, 0.5885, 0.3437, 0.6118, 0.375, 0.5937, 0.4198, 0.5885, 0.4063, 0.5885, 0.375, 0.2908, 0.5057, 0.25, 0.5305, 0.25, 0.5, 0.2813, 0.5, 0.5885, 0.4063, 0.4115, 0.4063, 0.4115, 0.375, 0.5885, 0.375, 0.6118, 0.375, 0.5885, 0.375, 0.5885, 0.3437, 0.5937, 0.3302, 0.6118, 0.375, 0.4115, 0.3437, 0.4078, 0.3285, 0.5937, 0.3221, 0.5885, 0.3437, 0.5937, 0.4279, 0.4078, 0.4215, 0.4115, 0.4063, 0.5885, 0.4063, 0.25, 0.5305, 0.2092, 0.5057, 0.2187, 0.5, 0.25, 0.5, 0.5885, 0.375, 0.4115, 0.375, 0.4115, 0.3437, 0.5885, 0.3437, 0.5885, 0.375, 0.6118, 0.375, 0.5937, 0.4198, 0.5885, 0.4063, 0.2908, 0.5057, 0.25, 0.5305, 0.25, 0.5, 0.2813, 0.5, 0.5885, 0.375, 0.5885, 0.4063, 0.4115, 0.4063, 0.4115, 0.375, 0.6118, 0.375, 0.5885, 0.375, 0.5885, 0.3437, 0.5937, 0.3302, 0.6118, 0.375, 0.4115, 0.3437, 0.4078, 0.3285, 0.5937, 0.3221, 0.5885, 0.3437, 0.5937, 0.4279, 0.4078, 0.4215, 0.4115, 0.4063, 0.5885, 0.4063, 0.2092, 0.5057, 0.2187, 0.5, 0.25, 0.5, 0.25, 0.5305, 0.25, 0.5305, 0.4814, 0.5007, 0.4826, 0.5, 0.4826, 0.3775, 0.4814, 0.3813, 0.4826, 0.75, 0.4814, 0.7493, 0.4814, 0.8687, 0.4826, 0.8725, 0.4814, 0.6505, 0.4814, 0.6378, 0.4814, 0.6415, 0.4814, 0.625, 0.4814, 0.625, 0.4814, 0.8687, 0.4814, 0.7493, 0.4814, 0.7144, 0.4814, 0.7303, 0.4814, 0.701, 0.4814, 0.6888, 0.4814, 0.6761, 0.4814, 0.6864, 0.4814, 0.6569, 0.5179, 0.7624, 0.5145, 0.75, 0.4826, 0.75, 0.4826, 0.8725, 0.6212, 0.8685, 0.6212, 0.75, 0.5892, 0.75, 0.5808, 0.7675, 0.6414, 0.7336, 0.625, 0.75, 0.7435, 0.75, 0.7432, 0.7336, 0.6414, 0.625, 0.6414, 0.7336, 0.7432, 0.7336, 0.7432, 0.625, 0.625, 0.5, 0.6414, 0.5164, 0.7432, 0.5164, 0.7435, 0.5, 0.5892, 0.5, 0.5892, 0.5, 0.6212, 0.5, 0.6212, 0.3815, 0.4826, 0.3775, 0.4826, 0.5, 0.5145, 0.5, 0.5145, 0.5, 0.5179, 0.4876, 0.5808, 0.4825, 0.4826, 0.8725, 0.4814, 0.8687, 0.4831, 0.8694, 0.4814, 0.8687, 0.4834, 0.8701, 0.4831, 0.8694, 0.4814, 0.8687, 0.4814, 0.625, 0.4836, 0.6254, 0.4834, 0.8701, 0.4814, 0.3813, 0.4826, 0.3775, 0.4839, 0.3807, 0.4826, 0.3775, 0.4836, 0.3814, 0.4839, 0.3807, 0.6212, 0.8685, 0.4826, 0.8725, 0.4831, 0.8694, 0.6389, 0.8496, 0.75, 0.7336, 0.6212, 0.875, 0.6389, 0.8496, 0.7294, 0.7486, 0.7432, 0.625, 0.7432, 0.7336, 0.7294, 0.7486, 0.7383, 0.6343, 0.7435, 0.5, 0.7432, 0.5164, 0.7472, 0.52, 0.7462, 0.5057, 0.4826, 0.375, 0.75, 0.5, 0.7462, 0.5057, 0.4836, 0.3814, 0.4834, 0.8701, 0.4836, 0.6254, 0.4839, 0.3807, 0.7383, 0.6343, 0.7294, 0.7486, 0.6389, 0.8496, 0.4831, 0.8694, 0.4836, 0.3814, 0.7462, 0.5057, 0.7472, 0.52, 0.4834, 0.8701, 0.4839, 0.3807, 0.4836, 0.3814, 0.4831, 0.8694, 0.7432, 0.5164, 0.7432, 0.625, 0.7383, 0.6343, 0.7472, 0.52, 0.6414, 0.5164, 0.6414, 0.625, 0.7432, 0.625, 0.7432, 0.5164, 0.6414, 0.5164, 0.6212, 0.5, 0.6212, 0.625, 0.6414, 0.625, 0.4814, 0.5007, 0.4814, 0.3813, 0.4814, 0.625, 0.4814, 0.625, 0.4814, 0.6085, 0.4814, 0.6122, 0.4814, 0.5995, 0.4814, 0.5931, 0.4814, 0.5636, 0.4814, 0.5739, 0.4814, 0.5612, 0.4814, 0.549, 0.4814, 0.5197, 0.4814, 0.5356, 0.4836, 0.6254, 0.4814, 0.625, 0.4814, 0.3813, 0.4839, 0.3807, 0.4897, 0.6941, 0.4897, 0.7131, 0.4826, 0.7135, 0.4826, 0.75, 0.5145, 0.75, 0.5179, 0.7376, 0.5808, 0.7325, 0.5892, 0.75, 0.5892, 0.75, 0.6212, 0.75, 0.6212, 0.625, 0.4897, 0.625, 0.4897, 0.6353, 0.4826, 0.6373, 0.4826, 0.6509, 0.4897, 0.6554, 0.4897, 0.6744, 0.4826, 0.6754, 0.4826, 0.689, 0.4814, 0.7493, 0.4826, 0.75, 0.4826, 0.7135, 0.4816, 0.7143, 0.4814, 0.7144, 0.4816, 0.6888, 0.4826, 0.689, 0.4826, 0.6754, 0.4816, 0.676, 0.4814, 0.6761, 0.4814, 0.6888, 0.4816, 0.6378, 0.4814, 0.6378, 0.4814, 0.6505, 0.4816, 0.6505, 0.4826, 0.6509, 0.4826, 0.6373, 0.6853, 0.5333, 0.625, 0.5333, 0.625, 0.7167, 0.6853, 0.7167, 0.591, 0.75, 0.5917, 0.75, 0.625, 0.7167, 0.625, 0.5333, 0.5917, 0.5, 0.591, 0.5, 0.591, 0.5, 0.5917, 0.5, 0.5917, 0.4318, 0.591, 0.4323, 0.5917, 0.4318, 0.5917, 0.5, 0.625, 0.5, 0.625, 0.4397, 0.5961, 0.4288, 0.5961, 0.8212, 0.625, 0.8103, 0.625, 0.75, 0.5917, 0.75, 0.5917, 0.8182, 0.5917, 0.8182, 0.5917, 0.75, 0.591, 0.75, 0.591, 0.8177, 0.6853, 0.5333, 0.625, 0.5333, 0.625, 0.7167, 0.6853, 0.7167, 0.591, 0.75, 0.5917, 0.75, 0.625, 0.7167, 0.625, 0.5333, 0.5917, 0.5, 0.591, 0.5, 0.591, 0.5, 0.5917, 0.5, 0.5917, 0.4318, 0.591, 0.4323, 0.5917, 0.4318, 0.5917, 0.5, 0.625, 0.5, 0.625, 0.4397, 0.5961, 0.4288, 0.5961, 0.8212, 0.625, 0.8103, 0.625, 0.75, 0.5917, 0.75, 0.5917, 0.8182, 0.5917, 0.8182, 0.5917, 0.75, 0.591, 0.75, 0.591, 0.8177, 0.591, 0.75, 0.5917, 0.75, 0.625, 0.7167, 0.625, 0.5333, 0.5917, 0.5, 0.591, 0.5, 0.591, 0.625, 0.591, 0.5, 0.5917, 0.5, 0.5917, 0.4318, 0.591, 0.4323, 0.5961, 0.4288, 0.5917, 0.4318, 0.5917, 0.5, 0.625, 0.5, 0.625, 0.4397, 0.625, 0.8103, 0.625, 0.75, 0.5917, 0.75, 0.5917, 0.8182, 0.5961, 0.8212, 0.5917, 0.8182, 0.5917, 0.75, 0.591, 0.75, 0.591, 0.8177, 0.6853, 0.5333, 0.625, 0.5333, 0.625, 0.7167, 0.6853, 0.7167, 0.591, 0.75, 0.5917, 0.75, 0.625, 0.7167, 0.625, 0.5333, 0.5917, 0.5, 0.591, 0.5, 0.591, 0.5, 0.5917, 0.5, 0.5917, 0.4318, 0.591, 0.4323, 0.5917, 0.4318, 0.5917, 0.5, 0.625, 0.5, 0.625, 0.4397, 0.5961, 0.4288, 0.5961, 0.8212, 0.625, 0.8103, 0.625, 0.75, 0.5917, 0.75, 0.5917, 0.8182, 0.5917, 0.8182, 0.5917, 0.75, 0.591, 0.75, 0.591, 0.8177, 0.6853, 0.5333, 0.625, 0.5333, 0.625, 0.7167, 0.6853, 0.7167, 0.591, 0.75, 0.5917, 0.75, 0.625, 0.7167, 0.625, 0.5333, 0.5917, 0.5, 0.591, 0.5, 0.591, 0.5, 0.5917, 0.5, 0.5917, 0.4318, 0.591, 0.4323, 0.5917, 0.4318, 0.5917, 0.5, 0.625, 0.5, 0.625, 0.4397, 0.5961, 0.4288, 0.5961, 0.8212, 0.625, 0.8103, 0.625, 0.75, 0.5917, 0.75, 0.5917, 0.8182, 0.5917, 0.8182, 0.5917, 0.75, 0.591, 0.75, 0.591, 0.8177, 0.6853, 0.5333, 0.625, 0.5333, 0.625, 0.7167, 0.6853, 0.7167, 0.6853, 0.625, 0.6414, 0.625, 0.6414, 0.7336, 0.6212, 0.75, 0.6212, 0.625, 0.4826, 0.5746, 0.4826, 0.561, 0.4897, 0.5559, 0.4897, 0.5369, 0.4826, 0.5365, 0.4826, 0.5, 0.5145, 0.5, 0.5179, 0.5124, 0.5808, 0.5176, 0.5892, 0.5, 0.6212, 0.5, 0.6212, 0.625, 0.4897, 0.625, 0.4897, 0.6147, 0.4826, 0.6127, 0.4826, 0.5991, 0.4897, 0.5946, 0.4897, 0.5756, 0.4814, 0.5995, 0.4816, 0.5995, 0.4826, 0.5991, 0.4826, 0.6127, 0.4816, 0.6122, 0.4814, 0.6122, 0.4816, 0.574, 0.4814, 0.5739, 0.4814, 0.5612, 0.4816, 0.5612, 0.4826, 0.561, 0.4826, 0.5746, 0.4826, 0.5365, 0.4816, 0.5357, 0.4814, 0.5356, 0.4814, 0.5007, 0.4826, 0.5, 0.5885, 0.375, 0.5885, 0.3437, 0.4115, 0.3437, 0.4115, 0.375, 0.6118, 0.375, 0.5885, 0.375, 0.5885, 0.4063, 0.5937, 0.4198, 0.2908, 0.5057, 0.2813, 0.5, 0.25, 0.5, 0.25, 0.5305, 0.5885, 0.4063, 0.5885, 0.375, 0.4115, 0.375, 0.4115, 0.4063, 0.6118, 0.375, 0.6118, 0.375, 0.5937, 0.3302, 0.5885, 0.3437, 0.5885, 0.375, 0.4115, 0.3437, 0.5885, 0.3437, 0.5937, 0.3221, 0.4078, 0.3285, 0.5937, 0.4279, 0.5885, 0.4063, 0.4115, 0.4063, 0.4078, 0.4215, 0.25, 0.5305, 0.25, 0.5, 0.2187, 0.5, 0.2092, 0.5057, 0.5885, 0.375, 0.5885, 0.3437, 0.4115, 0.3437, 0.4115, 0.375, 0.5885, 0.375, 0.5885, 0.4063, 0.5937, 0.4198, 0.6118, 0.375, 0.2908, 0.5057, 0.2813, 0.5, 0.25, 0.5, 0.25, 0.5305, 0.5885, 0.375, 0.4115, 0.375, 0.4115, 0.4063, 0.5885, 0.4063, 0.6118, 0.375, 0.6118, 0.375, 0.5937, 0.3302, 0.5885, 0.3437, 0.5885, 0.375, 0.4115, 0.3437, 0.5885, 0.3437, 0.5937, 0.3221, 0.4078, 0.3285, 0.5937, 0.4279, 0.5885, 0.4063, 0.4115, 0.4063, 0.4078, 0.4215, 0.2092, 0.5057, 0.25, 0.5305, 0.25, 0.5305, 0.25, 0.5, 0.2187, 0.5, 0.4814, 0.5007, 0.4814, 0.3813, 0.4826, 0.3775, 0.4826, 0.5, 0.4826, 0.75, 0.4826, 0.8725, 0.4814, 0.8687, 0.4814, 0.7493, 0.4814, 0.6505, 0.4814, 0.6569, 0.4814, 0.6864, 0.4814, 0.6761, 0.4814, 0.6888, 0.4814, 0.701, 0.4814, 0.7303, 0.4814, 0.7144, 0.4814, 0.7493, 0.4814, 0.8687, 0.4814, 0.625, 0.4814, 0.625, 0.4814, 0.6415, 0.4814, 0.6378, 0.5179, 0.7624, 0.5808, 0.7675, 0.5892, 0.75, 0.6212, 0.75, 0.6212, 0.8685, 0.4826, 0.8725, 0.4826, 0.75, 0.5145, 0.75, 0.6414, 0.7336, 0.7432, 0.7336, 0.7435, 0.75, 0.625, 0.75, 0.6414, 0.625, 0.7432, 0.625, 0.7432, 0.7336, 0.6414, 0.7336, 0.625, 0.5, 0.7435, 0.5, 0.7432, 0.5164, 0.6414, 0.5164, 0.5892, 0.5, 0.5808, 0.4825, 0.5179, 0.4876, 0.5145, 0.5, 0.5145, 0.5, 0.4826, 0.5, 0.4826, 0.3775, 0.6212, 0.3815, 0.6212, 0.5, 0.5892, 0.5, 0.4826, 0.8725, 0.4831, 0.8694, 0.4814, 0.8687, 0.4814, 0.8687, 0.4831, 0.8694, 0.4834, 0.8701, 0.4814, 0.8687, 0.4834, 0.8701, 0.4836, 0.6254, 0.4814, 0.625, 0.4814, 0.3813, 0.4839, 0.3807, 0.4826, 0.3775, 0.4826, 0.3775, 0.4839, 0.3807, 0.4836, 0.3814, 0.6212, 0.8685, 0.6389, 0.8496, 0.4831, 0.8694, 0.4826, 0.8725, 0.75, 0.7336, 0.7294, 0.7486, 0.6389, 0.8496, 0.6212, 0.875, 0.7432, 0.625, 0.7383, 0.6343, 0.7294, 0.7486, 0.7432, 0.7336, 0.7435, 0.5, 0.7462, 0.5057, 0.7472, 0.52, 0.7432, 0.5164, 0.4826, 0.375, 0.4836, 0.3814, 0.7462, 0.5057, 0.75, 0.5, 0.7432, 0.5164, 0.7472, 0.52, 0.7383, 0.6343, 0.7432, 0.625, 0.6414, 0.5164, 0.7432, 0.5164, 0.7432, 0.625, 0.6414, 0.625, 0.6414, 0.5164, 0.6414, 0.625, 0.6212, 0.625, 0.6212, 0.5, 0.4814, 0.5007, 0.4814, 0.5356, 0.4814, 0.5197, 0.4814, 0.549, 0.4814, 0.5612, 0.4814, 0.5739, 0.4814, 0.5636, 0.4814, 0.5931, 0.4814, 0.5995, 0.4814, 0.6122, 0.4814, 0.6085, 0.4814, 0.625, 0.4814, 0.625, 0.4814, 0.3813, 0.4836, 0.6254, 0.4839, 0.3807, 0.4814, 0.3813, 0.4814, 0.625, 0.4897, 0.6941, 0.4826, 0.689, 0.4826, 0.6754, 0.4897, 0.6744, 0.4897, 0.6554, 0.4826, 0.6509, 0.4826, 0.6373, 0.4897, 0.6353, 0.4897, 0.625, 0.6212, 0.625, 0.6212, 0.75, 0.5892, 0.75, 0.5892, 0.75, 0.5808, 0.7325, 0.5179, 0.7376, 0.5145, 0.75, 0.4826, 0.75, 0.4826, 0.7135, 0.4897, 0.7131, 0.4814, 0.7493, 0.4814, 0.7144, 0.4816, 0.7143, 0.4826, 0.7135, 0.4826, 0.75, 0.4816, 0.6888, 0.4814, 0.6888, 0.4814, 0.6761, 0.4816, 0.676, 0.4826, 0.6754, 0.4826, 0.689, 0.4816, 0.6378, 0.4826, 0.6373, 0.4826, 0.6509, 0.4816, 0.6505, 0.4814, 0.6505, 0.4814, 0.6378, 0.6853, 0.5333, 0.6853, 0.7167, 0.625, 0.7167, 0.625, 0.5333, 0.591, 0.75, 0.591, 0.5, 0.5917, 0.5, 0.625, 0.5333, 0.625, 0.7167, 0.5917, 0.75, 0.591, 0.5, 0.591, 0.4323, 0.5917, 0.4318, 0.5917, 0.5, 0.5917, 0.4318, 0.5961, 0.4288, 0.625, 0.4397, 0.625, 0.5, 0.5917, 0.5, 0.5961, 0.8212, 0.5917, 0.8182, 0.5917, 0.75, 0.625, 0.75, 0.625, 0.8103, 0.5917, 0.8182, 0.591, 0.8177, 0.591, 0.75, 0.5917, 0.75, 0.6853, 0.5333, 0.6853, 0.7167, 0.625, 0.7167, 0.625, 0.5333, 0.591, 0.75, 0.591, 0.5, 0.5917, 0.5, 0.625, 0.5333, 0.625, 0.7167, 0.5917, 0.75, 0.591, 0.5, 0.591, 0.4323, 0.5917, 0.4318, 0.5917, 0.5, 0.5917, 0.4318, 0.5961, 0.4288, 0.625, 0.4397, 0.625, 0.5, 0.5917, 0.5, 0.5961, 0.8212, 0.5917, 0.8182, 0.5917, 0.75, 0.625, 0.75, 0.625, 0.8103, 0.5917, 0.8182, 0.591, 0.8177, 0.591, 0.75, 0.5917, 0.75, 0.591, 0.75, 0.591, 0.625, 0.591, 0.5, 0.5917, 0.5, 0.625, 0.5333, 0.625, 0.7167, 0.5917, 0.75, 0.591, 0.5, 0.591, 0.4323, 0.5917, 0.4318, 0.5917, 0.5, 0.5961, 0.4288, 0.625, 0.4397, 0.625, 0.5, 0.5917, 0.5, 0.5917, 0.4318, 0.625, 0.8103, 0.5961, 0.8212, 0.5917, 0.8182, 0.5917, 0.75, 0.625, 0.75, 0.5917, 0.8182, 0.591, 0.8177, 0.591, 0.75, 0.5917, 0.75, 0.6853, 0.5333, 0.6853, 0.7167, 0.625, 0.7167, 0.625, 0.5333, 0.591, 0.75, 0.591, 0.5, 0.5917, 0.5, 0.625, 0.5333, 0.625, 0.7167, 0.5917, 0.75, 0.591, 0.5, 0.591, 0.4323, 0.5917, 0.4318, 0.5917, 0.5, 0.5917, 0.4318, 0.5961, 0.4288, 0.625, 0.4397, 0.625, 0.5, 0.5917, 0.5, 0.5961, 0.8212, 0.5917, 0.8182, 0.5917, 0.75, 0.625, 0.75, 0.625, 0.8103, 0.5917, 0.8182, 0.591, 0.8177, 0.591, 0.75, 0.5917, 0.75, 0.6853, 0.5333, 0.6853, 0.7167, 0.625, 0.7167, 0.625, 0.5333, 0.591, 0.75, 0.591, 0.5, 0.5917, 0.5, 0.625, 0.5333, 0.625, 0.7167, 0.5917, 0.75, 0.591, 0.5, 0.591, 0.4323, 0.5917, 0.4318, 0.5917, 0.5, 0.5917, 0.4318, 0.5961, 0.4288, 0.625, 0.4397, 0.625, 0.5, 0.5917, 0.5, 0.5961, 0.8212, 0.5917, 0.8182, 0.5917, 0.75, 0.625, 0.75, 0.625, 0.8103, 0.5917, 0.8182, 0.591, 0.8177, 0.591, 0.75, 0.5917, 0.75, 0.6853, 0.5333, 0.6853, 0.625, 0.6853, 0.7167, 0.625, 0.7167, 0.625, 0.5333])
me_cube_009.materials.append(mat_material)
me_cube_009.use_remesh_preserve_volume = False
me_cube_009.use_remesh_preserve_attributes = False
me_cube_009.use_mirror_vertex_groups = False
me_cube_009.update()
me_cube_011 = bpy.data.meshes.new('Cube.011')
me_cube_011.from_pydata([(1.993, 1.993, 1.004), (-1.993, -1.993, 1.004), (1.993, -1.993, 1.004), (-1.993, 1.993, 1.004), (-1.772, 1.993, 1.004), (-1.399, 1.799, 1.004), (-1.329, 1.993, 1.004), (-0.9994, 1.799, 1.004), (-0.8858, 1.993, 1.004), (-0.5996, 1.799, 1.004), (-0.4429, 1.993, 1.004), (-0.1999, 1.799, 1.004), (-4.47e-08, 1.993, 1.004), (0.1999, 1.799, 1.004), (0.4429, 1.993, 1.004), (0.5996, 1.799, 1.004), (0.8858, 1.993, 1.004), (0.9994, 1.799, 1.004), (1.329, 1.993, 1.004), (1.399, 1.799, 1.004), (1.772, 1.993, 1.004), (1.772, -1.993, 1.004), (1.399, -1.799, 1.004), (1.329, -1.993, 1.004), (0.9994, -1.799, 1.004), (0.8858, -1.993, 1.004), (0.5996, -1.799, 1.004), (0.4429, -1.993, 1.004), (0.1999, -1.799, 1.004), (1.043e-07, -1.993, 1.004), (-0.1999, -1.799, 1.004), (-0.4429, -1.993, 1.004), (-0.5996, -1.799, 1.004), (-0.8858, -1.993, 1.004), (-0.9994, -1.799, 1.004), (-1.329, -1.993, 1.004), (-1.399, -1.799, 1.004), (-1.772, -1.993, 1.004), (1.993, 1.772, 1.004), (1.799, 1.399, 1.004), (1.993, 1.329, 1.004), (1.799, 0.9994, 1.004), (1.993, 0.8858, 1.004), (1.799, 0.5996, 1.004), (1.993, 0.4429, 1.004), (1.799, 0.1999, 1.004), (1.993, 4.47e-08, 1.004), (1.799, -0.1999, 1.004), (1.993, -0.4429, 1.004), (1.799, -0.5996, 1.004), (1.993, -0.8858, 1.004), (1.799, -0.9994, 1.004), (1.993, -1.329, 1.004), (1.799, -1.399, 1.004), (1.993, -1.772, 1.004), (-1.993, -1.772, 1.004), (-1.799, -1.399, 1.004), (-1.993, -1.329, 1.004), (-1.799, -0.9994, 1.004), (-1.993, -0.8858, 1.004), (-1.799, -0.5996, 1.004), (-1.993, -0.4429, 1.004), (-1.799, -0.1999, 1.004), (-1.993, 1.49e-08, 1.004), (-1.799, 0.1999, 1.004), (-1.993, 0.4429, 1.004), (-1.799, 0.5996, 1.004), (-1.993, 0.8858, 1.004), (-1.799, 0.9994, 1.004), (-1.993, 1.329, 1.004), (-1.799, 1.399, 1.004), (-1.993, 1.772, 1.004), (2.528, 2.528, -0.3523), (2.528, -2.528, -0.3523), (-2.528, 2.528, -0.3523), (-2.528, -2.528, -0.3523), (2.247, -2.528, -0.3523), (1.775, -2.282, -0.3523), (1.685, -2.528, -0.3523), (1.268, -2.282, -0.3523), (1.124, -2.528, -0.3523), (0.7606, -2.282, -0.3523), (0.5618, -2.528, -0.3523), (0.2535, -2.282, -0.3523), (-6.132e-08, -2.528, -0.3523), (-0.2535, -2.282, -0.3523), (-0.5618, -2.528, -0.3523), (-0.7606, -2.282, -0.3523), (-1.124, -2.528, -0.3523), (-1.268, -2.282, -0.3523), (-1.685, -2.528, -0.3523), (-1.775, -2.282, -0.3523), (-2.247, -2.528, -0.3523), (-2.247, 2.528, -0.3523), (-1.775, 2.282, -0.3523), (-1.685, 2.528, -0.3523), (-1.268, 2.282, -0.3523), (-1.124, 2.528, -0.3523), (-0.7606, 2.282, -0.3523), (-0.5618, 2.528, -0.3523), (-0.2535, 2.282, -0.3523), (7.676e-08, 2.528, -0.3523), (0.2535, 2.282, -0.3523), (0.5618, 2.528, -0.3523), (0.7606, 2.282, -0.3523), (1.124, 2.528, -0.3523), (1.268, 2.282, -0.3523), (1.685, 2.528, -0.3523), (1.775, 2.282, -0.3523), (2.247, 2.528, -0.3523), (-2.528, -2.247, -0.3523), (-2.282, -1.775, -0.3523), (-2.528, -1.685, -0.3523), (-2.282, -1.268, -0.3523), (-2.528, -1.124, -0.3523), (-2.282, -0.7606, -0.3523), (-2.528, -0.5618, -0.3523), (-2.282, -0.2535, -0.3523), (-2.528, 9.22e-08, -0.3523), (-2.282, 0.2535, -0.3523), (-2.528, 0.5618, -0.3523), (-2.282, 0.7606, -0.3523), (-2.528, 1.124, -0.3523), (-2.282, 1.268, -0.3523), (-2.528, 1.685, -0.3523), (-2.282, 1.775, -0.3523), (-2.528, 2.247, -0.3523), (2.528, 2.247, -0.3523), (2.282, 1.775, -0.3523), (2.528, 1.685, -0.3523), (2.282, 1.268, -0.3523), (2.528, 1.124, -0.3523), (2.282, 0.7606, -0.3523), (2.528, 0.5618, -0.3523), (2.282, 0.2535, -0.3523), (2.528, -7.676e-08, -0.3523), (2.282, -0.2535, -0.3523), (2.528, -0.5618, -0.3523), (2.282, -0.7606, -0.3523), (2.528, -1.124, -0.3523), (2.282, -1.268, -0.3523), (2.528, -1.685, -0.3523), (2.282, -1.775, -0.3523), (2.528, -2.247, -0.3523)], [], [(109, 20, 0, 72), (143, 54, 2, 73), (126, 71, 3, 74), (92, 37, 1, 75), (73, 2, 21, 76), (76, 21, 22, 77), (77, 22, 23, 78), (78, 23, 24, 79), (79, 24, 25, 80), (80, 25, 26, 81), (81, 26, 27, 82), (82, 27, 28, 83), (83, 28, 29, 84), (84, 29, 30, 85), (85, 30, 31, 86), (86, 31, 32, 87), (87, 32, 33, 88), (88, 33, 34, 89), (89, 34, 35, 90), (90, 35, 36, 91), (91, 36, 37, 92), (74, 3, 4, 93), (93, 4, 5, 94), (94, 5, 6, 95), (95, 6, 7, 96), (96, 7, 8, 97), (97, 8, 9, 98), (98, 9, 10, 99), (99, 10, 11, 100), (100, 11, 12, 101), (101, 12, 13, 102), (102, 13, 14, 103), (103, 14, 15, 104), (104, 15, 16, 105), (105, 16, 17, 106), (106, 17, 18, 107), (107, 18, 19, 108), (108, 19, 20, 109), (75, 1, 55, 110), (110, 55, 56, 111), (111, 56, 57, 112), (112, 57, 58, 113), (113, 58, 59, 114), (114, 59, 60, 115), (115, 60, 61, 116), (116, 61, 62, 117), (117, 62, 63, 118), (118, 63, 64, 119), (119, 64, 65, 120), (120, 65, 66, 121), (121, 66, 67, 122), (122, 67, 68, 123), (123, 68, 69, 124), (124, 69, 70, 125), (125, 70, 71, 126), (72, 0, 38, 127), (127, 38, 39, 128), (128, 39, 40, 129), (129, 40, 41, 130), (130, 41, 42, 131), (131, 42, 43, 132), (132, 43, 44, 133), (133, 44, 45, 134), (134, 45, 46, 135), (135, 46, 47, 136), (136, 47, 48, 137), (137, 48, 49, 138), (138, 49, 50, 139), (139, 50, 51, 140), (140, 51, 52, 141), (141, 52, 53, 142), (142, 53, 54, 143)])
_uv = me_cube_011.uv_layers.new(name='UVMap')
_uv.uv.foreach_set('vector', [0.3966, 0.4861, 0.4582, 0.4861, 0.4582, 0.5, 0.3966, 0.5, 0.3966, 0.7361, 0.4582, 0.7361, 0.4582, 0.75, 0.3966, 0.75, 0.3966, 0.2361, 0.4582, 0.2361, 0.4582, 0.25, 0.3966, 0.25, 0.3966, 0.9861, 0.4582, 0.9861, 0.4582, 1.0, 0.3966, 1.0, 0.3966, 0.75, 0.4582, 0.75, 0.4582, 0.7639, 0.3966, 0.7639, 0.3966, 0.7639, 0.4582, 0.7639, 0.4582, 0.7778, 0.3966, 0.7778, 0.3966, 0.7778, 0.4582, 0.7778, 0.4582, 0.7917, 0.3966, 0.7917, 0.3966, 0.7917, 0.4582, 0.7917, 0.4582, 0.8056, 0.3966, 0.8056, 0.3966, 0.8056, 0.4582, 0.8056, 0.4582, 0.8194, 0.3966, 0.8194, 0.3966, 0.8194, 0.4582, 0.8194, 0.4582, 0.8333, 0.3966, 0.8333, 0.3966, 0.8333, 0.4582, 0.8333, 0.4582, 0.8472, 0.3966, 0.8472, 0.3966, 0.8472, 0.4582, 0.8472, 0.4582, 0.8611, 0.3966, 0.8611, 0.3966, 0.8611, 0.4582, 0.8611, 0.4582, 0.875, 0.3966, 0.875, 0.3966, 0.875, 0.4582, 0.875, 0.4582, 0.8889, 0.3966, 0.8889, 0.3966, 0.8889, 0.4582, 0.8889, 0.4582, 0.9028, 0.3966, 0.9028, 0.3966, 0.9028, 0.4582, 0.9028, 0.4582, 0.9167, 0.3966, 0.9167, 0.3966, 0.9167, 0.4582, 0.9167, 0.4582, 0.9306, 0.3966, 0.9306, 0.3966, 0.9306, 0.4582, 0.9306, 0.4582, 0.9444, 0.3966, 0.9444, 0.3966, 0.9444, 0.4582, 0.9444, 0.4582, 0.9583, 0.3966, 0.9583, 0.3966, 0.9583, 0.4582, 0.9583, 0.4582, 0.9722, 0.3966, 0.9722, 0.3966, 0.9722, 0.4582, 0.9722, 0.4582, 0.9861, 0.3966, 0.9861, 0.3966, 0.25, 0.4582, 0.25, 0.4582, 0.2639, 0.3966, 0.2639, 0.3966, 0.2639, 0.4582, 0.2639, 0.4582, 0.2778, 0.3966, 0.2778, 0.3966, 0.2778, 0.4582, 0.2778, 0.4582, 0.2917, 0.3966, 0.2917, 0.3966, 0.2917, 0.4582, 0.2917, 0.4582, 0.3056, 0.3966, 0.3056, 0.3966, 0.3056, 0.4582, 0.3056, 0.4582, 0.3194, 0.3966, 0.3194, 0.3966, 0.3194, 0.4582, 0.3194, 0.4582, 0.3333, 0.3966, 0.3333, 0.3966, 0.3333, 0.4582, 0.3333, 0.4582, 0.3472, 0.3966, 0.3472, 0.3966, 0.3472, 0.4582, 0.3472, 0.4582, 0.3611, 0.3966, 0.3611, 0.3966, 0.3611, 0.4582, 0.3611, 0.4582, 0.375, 0.3966, 0.375, 0.3966, 0.375, 0.4582, 0.375, 0.4582, 0.3889, 0.3966, 0.3889, 0.3966, 0.3889, 0.4582, 0.3889, 0.4582, 0.4028, 0.3966, 0.4028, 0.3966, 0.4028, 0.4582, 0.4028, 0.4582, 0.4167, 0.3966, 0.4167, 0.3966, 0.4167, 0.4582, 0.4167, 0.4582, 0.4306, 0.3966, 0.4306, 0.3966, 0.4306, 0.4582, 0.4306, 0.4582, 0.4444, 0.3966, 0.4444, 0.3966, 0.4444, 0.4582, 0.4444, 0.4582, 0.4583, 0.3966, 0.4583, 0.3966, 0.4583, 0.4582, 0.4583, 0.4582, 0.4722, 0.3966, 0.4722, 0.3966, 0.4722, 0.4582, 0.4722, 0.4582, 0.4861, 0.3966, 0.4861, 0.3966, 0.0, 0.4582, 0.0, 0.4582, 0.01389, 0.3966, 0.01389, 0.3966, 0.01389, 0.4582, 0.01389, 0.4582, 0.02778, 0.3966, 0.02778, 0.3966, 0.02778, 0.4582, 0.02778, 0.4582, 0.04167, 0.3966, 0.04167, 0.3966, 0.04167, 0.4582, 0.04167, 0.4582, 0.05556, 0.3966, 0.05556, 0.3966, 0.05556, 0.4582, 0.05556, 0.4582, 0.06944, 0.3966, 0.06944, 0.3966, 0.06944, 0.4582, 0.06944, 0.4582, 0.08333, 0.3966, 0.08333, 0.3966, 0.08333, 0.4582, 0.08333, 0.4582, 0.09722, 0.3966, 0.09722, 0.3966, 0.09722, 0.4582, 0.09722, 0.4582, 0.1111, 0.3966, 0.1111, 0.3966, 0.1111, 0.4582, 0.1111, 0.4582, 0.125, 0.3966, 0.125, 0.3966, 0.125, 0.4582, 0.125, 0.4582, 0.1389, 0.3966, 0.1389, 0.3966, 0.1389, 0.4582, 0.1389, 0.4582, 0.1528, 0.3966, 0.1528, 0.3966, 0.1528, 0.4582, 0.1528, 0.4582, 0.1667, 0.3966, 0.1667, 0.3966, 0.1667, 0.4582, 0.1667, 0.4582, 0.1806, 0.3966, 0.1806, 0.3966, 0.1806, 0.4582, 0.1806, 0.4582, 0.1944, 0.3966, 0.1944, 0.3966, 0.1944, 0.4582, 0.1944, 0.4582, 0.2083, 0.3966, 0.2083, 0.3966, 0.2083, 0.4582, 0.2083, 0.4582, 0.2222, 0.3966, 0.2222, 0.3966, 0.2222, 0.4582, 0.2222, 0.4582, 0.2361, 0.3966, 0.2361, 0.3966, 0.5, 0.4582, 0.5, 0.4582, 0.5139, 0.3966, 0.5139, 0.3966, 0.5139, 0.4582, 0.5139, 0.4582, 0.5278, 0.3966, 0.5278, 0.3966, 0.5278, 0.4582, 0.5278, 0.4582, 0.5417, 0.3966, 0.5417, 0.3966, 0.5417, 0.4582, 0.5417, 0.4582, 0.5556, 0.3966, 0.5556, 0.3966, 0.5556, 0.4582, 0.5556, 0.4582, 0.5694, 0.3966, 0.5694, 0.3966, 0.5694, 0.4582, 0.5694, 0.4582, 0.5833, 0.3966, 0.5833, 0.3966, 0.5833, 0.4582, 0.5833, 0.4582, 0.5972, 0.3966, 0.5972, 0.3966, 0.5972, 0.4582, 0.5972, 0.4582, 0.6111, 0.3966, 0.6111, 0.3966, 0.6111, 0.4582, 0.6111, 0.4582, 0.625, 0.3966, 0.625, 0.3966, 0.625, 0.4582, 0.625, 0.4582, 0.6389, 0.3966, 0.6389, 0.3966, 0.6389, 0.4582, 0.6389, 0.4582, 0.6528, 0.3966, 0.6528, 0.3966, 0.6528, 0.4582, 0.6528, 0.4582, 0.6667, 0.3966, 0.6667, 0.3966, 0.6667, 0.4582, 0.6667, 0.4582, 0.6806, 0.3966, 0.6806, 0.3966, 0.6806, 0.4582, 0.6806, 0.4582, 0.6944, 0.3966, 0.6944, 0.3966, 0.6944, 0.4582, 0.6944, 0.4582, 0.7083, 0.3966, 0.7083, 0.3966, 0.7083, 0.4582, 0.7083, 0.4582, 0.7222, 0.3966, 0.7222, 0.3966, 0.7222, 0.4582, 0.7222, 0.4582, 0.7361, 0.3966, 0.7361])
me_cube_011.materials.append(mat_material)
me_cube_011.use_remesh_preserve_volume = False
me_cube_011.use_remesh_preserve_attributes = False
me_cube_011.use_mirror_vertex_groups = False
me_cube_011.update()
me_cube_005 = bpy.data.meshes.new('Cube.005')
me_cube_005.from_pydata([(2.366, 2.35, 0.4463), (-2.365, 2.35, 0.4463), (2.366, -2.35, 0.4463), (-2.365, -2.35, 0.4463)], [], [(2, 0, 1, 3)])
_uv = me_cube_005.uv_layers.new(name='UVMap')
_uv.uv.foreach_set('vector', [0.3232, 0.5518, 0.3232, 0.5518, 0.3232, 0.5518, 0.3232, 0.5518])
me_cube_005.materials.append(mat_material)
me_cube_005.use_remesh_preserve_volume = False
me_cube_005.use_remesh_preserve_attributes = False
me_cube_005.use_mirror_vertex_groups = False
me_cube_005.update()

# ---- objects
ob_cube = bpy.data.objects.new('Cube', me_cube)
ob_cube_001 = bpy.data.objects.new('Cube.001', me_cube_001)
ob_cube_008 = bpy.data.objects.new('Cube.008', me_cube_008)
ob_cube_009 = bpy.data.objects.new('Cube.009', me_cube_009)
ob_cube_010 = bpy.data.objects.new('Cube.010', me_cube_011)
ob_cube_002 = bpy.data.objects.new('Cube.002', me_cube_005)

# ---- transforms, parenting, visibility, modifiers, constraints
ob_cube.location = (-0.01632, 1.104e-08, 0.5228)
ob_cube.scale = (1.0, 1.0, 1.17)
ob_cube.lock_rotations_4d = False
ob_cube.empty_display_type = 'ARROWS'
ob_cube.lineart.crease_threshold = 0.0
_m = ob_cube.modifiers.new('Auto Smooth', 'NODES')
_m.node_group = ng_auto_smooth
_gi = [s.identifier for s in ng_auto_smooth.interface.items_tree if s.item_type == 'SOCKET' and s.in_out == 'INPUT']
_m[_gi[1]] = 0.6266  # Angle
ob_cube_001.location = (0.0, 0.0, 1.0)
ob_cube_001.lock_rotations_4d = False
ob_cube_001.empty_display_type = 'ARROWS'
ob_cube_001.lineart.crease_threshold = 0.0
ob_cube_008.location = (0.0, 0.0, 1.0)
ob_cube_008.lock_rotations_4d = False
ob_cube_008.empty_display_type = 'ARROWS'
ob_cube_008.lineart.crease_threshold = 0.0
ob_cube_009.location = (0.0, 0.0, 1.0)
ob_cube_009.lock_rotations_4d = False
ob_cube_009.empty_display_type = 'ARROWS'
ob_cube_009.lineart.crease_threshold = 0.0
ob_cube_010.location = (0.0, 0.0, 0.981)
ob_cube_010.scale = (1.015, 1.015, 1.015)
ob_cube_010.lock_rotations_4d = False
ob_cube_010.empty_display_type = 'ARROWS'
ob_cube_010.lineart.crease_threshold = 0.0
ob_cube_002.location = (-0.01632, 1.104e-08, 0.5228)
ob_cube_002.scale = (1.0, 1.0, 1.17)
ob_cube_002.lock_rotations_4d = False
ob_cube_002.empty_display_type = 'ARROWS'
ob_cube_002.lineart.crease_threshold = 0.0

# ---- collection membership
col_collection.objects.link(ob_cube)
col_collection.objects.link(ob_cube_001)
col_collection.objects.link(ob_cube_008)
col_collection.objects.link(ob_cube_009)
col_collection.objects.link(ob_cube_010)
col_collection.objects.link(ob_cube_002)

# ---- scene / render settings (as saved in the file)
scene.frame_start = 1; scene.frame_end = 250; scene.frame_set(1)
scene.render.engine = 'BLENDER_EEVEE_NEXT'
scene.cycles.sampling_pattern = 'TABULATED_SOBOL'
scene.cycles.use_light_tree = False
scene.view_settings.view_transform = 'Filmic'
bpy.context.view_layer.update()

# ---- added for rendering (the .blend has no active camera and no usable light): camera, sun
cam_auto = bpy.data.cameras.new('AutoCamera')
cam_auto.lens = 50.0
cam_auto.sensor_width = 36.0
cam_auto.clip_end = 1000.0
ob_auto_camera = bpy.data.objects.new('AutoCamera', cam_auto)
scene.collection.objects.link(ob_auto_camera)
ob_auto_camera.location = (9.61636, -11.5592, 10.7061)
ob_auto_camera.rotation_euler = (1.09748, -7.21219e-08, 0.694738)
scene.camera = ob_auto_camera
light_auto_sun = bpy.data.lights.new('AutoSun', 'SUN')
light_auto_sun.energy = 3.0
light_auto_sun.angle = 0.0523599
ob_auto_sun = bpy.data.objects.new('AutoSun', light_auto_sun)
scene.collection.objects.link(ob_auto_sun)
ob_auto_sun.rotation_euler = (0.872665, 0.174533, 0.523599)
bpy.context.view_layer.update()
